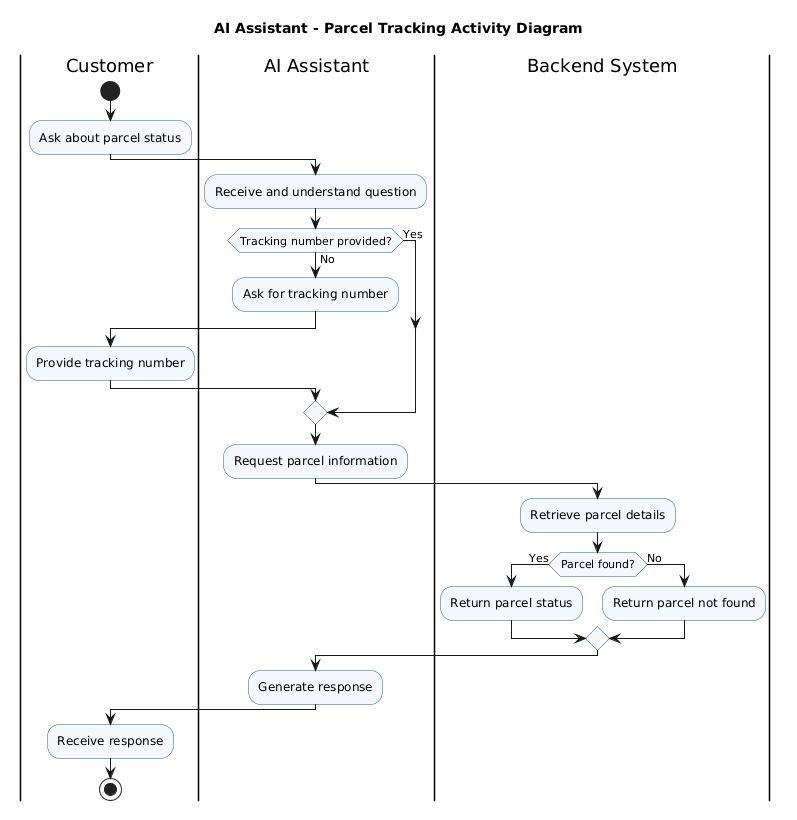

The diagram above was rendered by PlantUML. Its source (embedded in the PNG):
@startuml
title AI Assistant - Parcel Tracking Activity Diagram

skinparam shadowing false
skinparam activity {
    BackgroundColor #F4F8FC
    BorderColor #315B7D
}

|Customer|
start
:Ask about parcel status;

|AI Assistant|
:Receive and understand question;

if (Tracking number provided?) then (Yes)
else (No)
    :Ask for tracking number;
    |Customer|
    :Provide tracking number;
    |AI Assistant|
endif

:Request parcel information;

|Backend System|
:Retrieve parcel details;

if (Parcel found?) then (Yes)
    :Return parcel status;
else (No)
    :Return parcel not found;
endif

|AI Assistant|
:Generate response;

|Customer|
:Receive response;
stop
@enduml